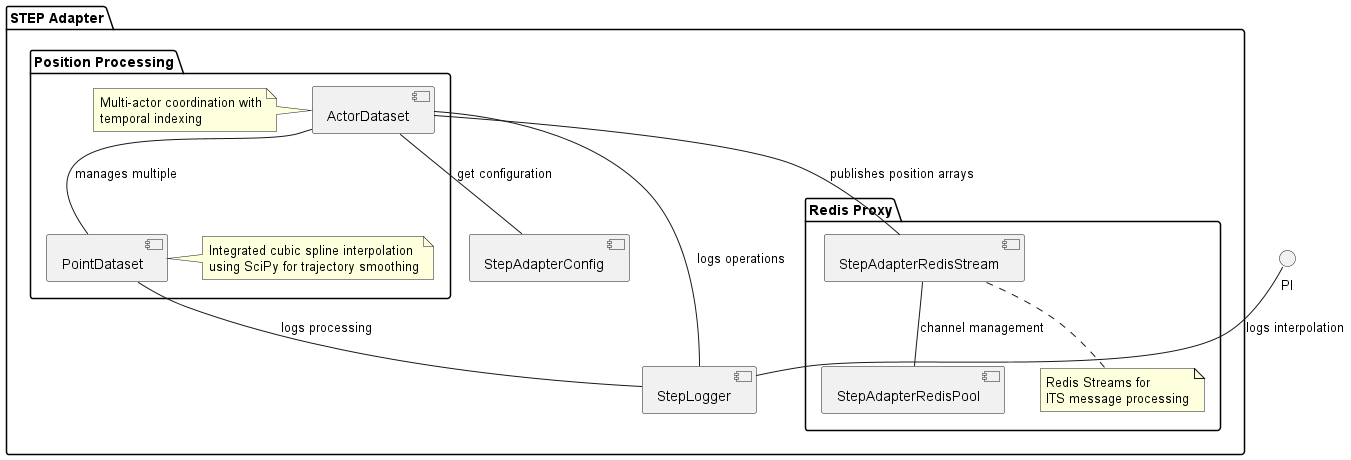

The diagram above was rendered by PlantUML. Its source (embedded in the PNG):
@startuml
package "STEP Adapter" {
   package "Position Processing" {
       [ActorDataset] as AD
       [PointDataset] as PD
       note left of AD
         Multi-actor coordination with
         temporal indexing
       end note
       note right of PD
         Integrated cubic spline interpolation
         using SciPy for trajectory smoothing
       end note
   }
   package "Redis Proxy" {
       [StepAdapterRedisPool] as AdapterRedisPool
       [StepAdapterRedisStream] as AdapterRedisStream
       note bottom of AdapterRedisStream
          Redis Streams for
          ITS message processing
       end note
   }
   [StepAdapterConfig] as Config
   [StepLogger] as Logger
}
AD -- PD : manages multiple
AD -- AdapterRedisStream : publishes position arrays
AD -- Logger : logs operations
AD -- Config : get configuration
PD -- Logger : logs processing
PI -- Logger : logs interpolation
AdapterRedisStream -- AdapterRedisPool : channel management
@enduml